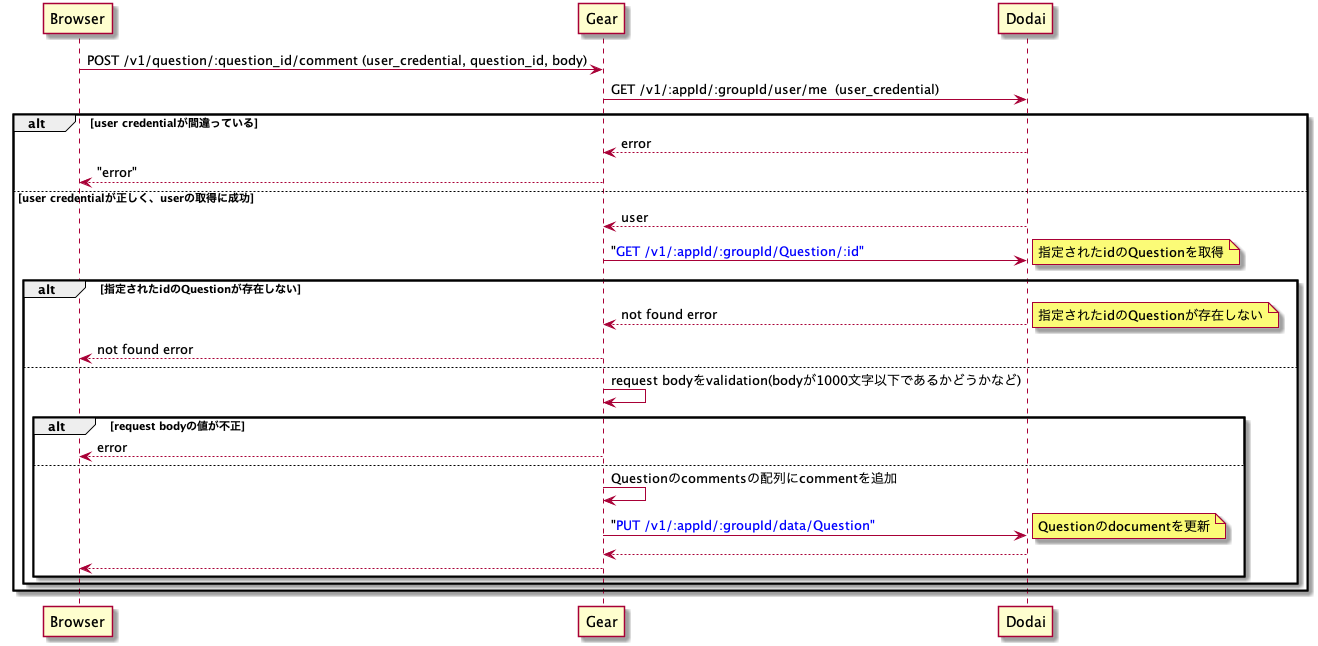

The diagram above was rendered by PlantUML. Its source (embedded in the PNG):
@startuml

participant Browser
participant Gear
participant Dodai

Browser -> Gear: POST /v1/question/:question_id/comment (user_credential, question_id, body)
Gear -> Dodai: GET /v1/:appId/:groupId/user/me  (user_credential)
alt user credentialが間違っている
  Gear <-- Dodai: error
  Browser <-- Gear: "error"
else user credentialが正しく、userの取得に成功
  Gear <-- Dodai: user
  Gear -> Dodai: "<font color=blue>GET /v1/:appId/:groupId/Question/:id"
  note right
  指定されたidのQuestionを取得
  end note
  alt 指定されたidのQuestionが存在しない
    Gear <-- Dodai: not found error
    note right
    指定されたidのQuestionが存在しない
    end note
    Browser <-- Gear: not found error
  else
    Gear -> Gear: request bodyをvalidation(bodyが1000文字以下であるかどうかなど)
    alt request bodyの値が不正
      Browser <-- Gear: error
    else
      Gear -> Gear: Questionのcommentsの配列にcommentを追加
      Gear -> Dodai: "<font color=blue>PUT /v1/:appId/:groupId/data/Question"
      note right
      Questionのdocumentを更新
      end note
      Gear <-- Dodai
      Browser <-- Gear
    end
  end
end

@endumlv